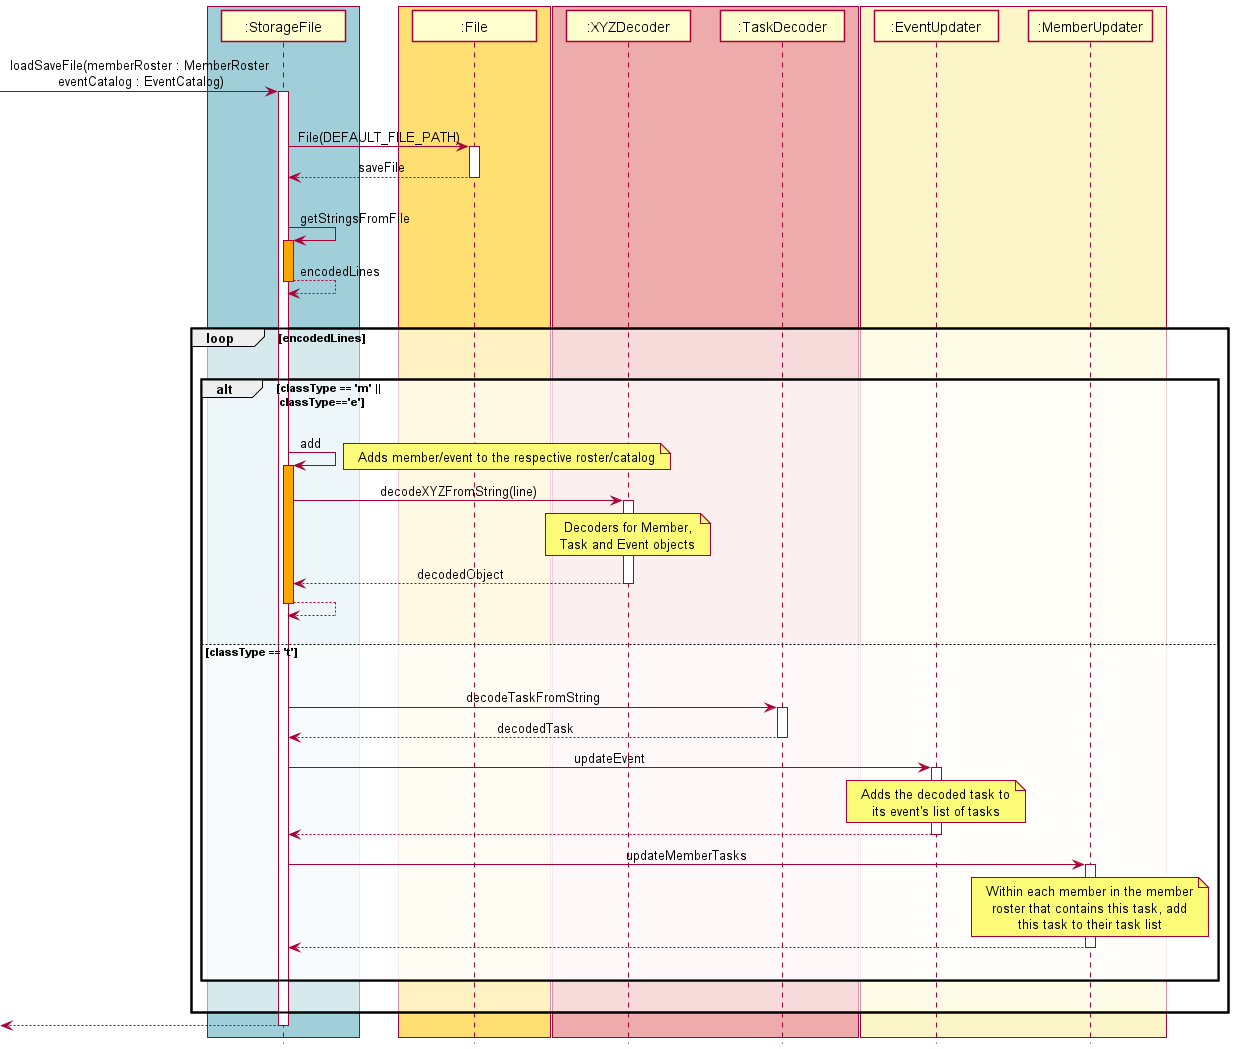

The diagram above was rendered by PlantUML. Its source (embedded in the PNG):
@startuml
!include style.puml
box STORAGE_COLOR
Participant ":StorageFile" as Storage
end box
box FILE_COLOR
Participant ":File" as File
end box
box LOGIC_COLOR
Participant ":XYZDecoder" as XYZDecoder
Participant ":TaskDecoder" as TaskDecoder
end box
box DUKE_COLOR
Participant ":EventUpdater" as EventUpdater
Participant ":MemberUpdater" as MemberUpdater
end box

-> Storage: loadSaveFile(memberRoster : MemberRoster\n eventCatalog : EventCatalog)
activate Storage
|||
Storage -> File : File(DEFAULT_FILE_PATH)
activate File
return saveFile
|||
Storage -> Storage : getStringsFromFile
activate Storage #orange
return encodedLines
|||
loop encodedLines
|||
    alt classType == 'm' ||\n classType=='e'
    |||
        Storage -> Storage: add
        note right: Adds member/event to the respective roster/catalog
        activate Storage #orange

        Storage-> XYZDecoder: decodeXYZFromString(line)
        activate XYZDecoder
        note over XYZDecoder: Decoders for Member,\nTask and Event objects
        return decodedObject

        return
    |||
    else classType == 't'
    |||
        Storage -> TaskDecoder: decodeTaskFromString
        activate TaskDecoder
        return decodedTask

        Storage -> EventUpdater: updateEvent
        activate EventUpdater
        note over EventUpdater: Adds the decoded task to\nits event's list of tasks
        return

        Storage -> MemberUpdater: updateMemberTasks
        activate MemberUpdater
        note over MemberUpdater: Within each member in the member\nroster that contains this task, add\nthis task to their task list
        return
    |||
    end
    |||
end
return
@enduml